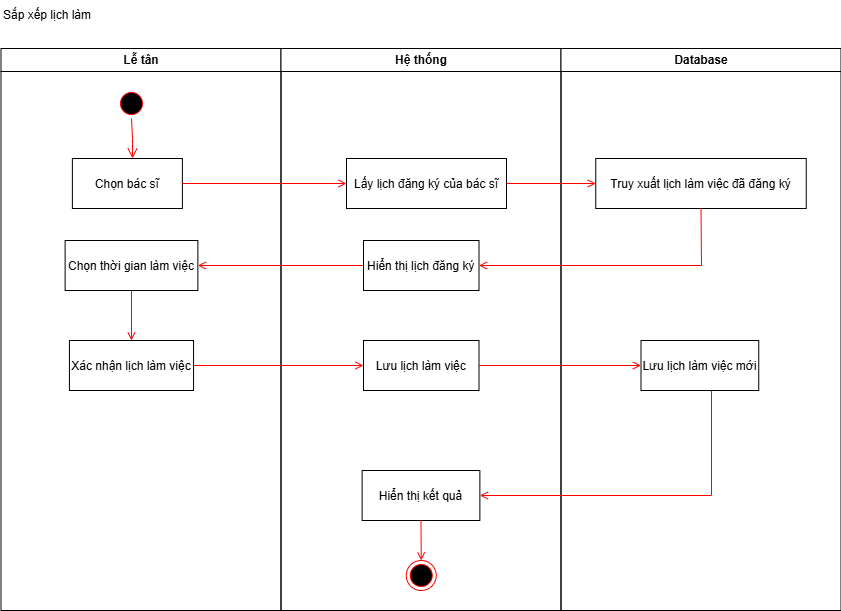

The diagram above was exported from draw.io. Its source (the exported page's mxGraphModel, read from the mxfile embedded in the PNG):
<mxGraphModel dx="2056" dy="1126" grid="0" gridSize="10" guides="1" tooltips="1" connect="1" arrows="1" fold="1" page="0" pageScale="1" pageWidth="850" pageHeight="1100" background="#FFFFFF" math="0" shadow="0">
  <root>
    <mxCell id="0" />
    <mxCell id="1" parent="0" />
    <mxCell id="C2zrldypAYtE8g4xwt1p-882" value="Lễ tân" style="swimlane;whiteSpace=wrap;startSize=23;" vertex="1" parent="1">
      <mxGeometry x="164.5" y="128" width="280" height="562" as="geometry" />
    </mxCell>
    <mxCell id="C2zrldypAYtE8g4xwt1p-883" value="" style="ellipse;shape=startState;fillColor=#000000;strokeColor=#ff0000;" vertex="1" parent="C2zrldypAYtE8g4xwt1p-882">
      <mxGeometry x="115.5" y="40" width="30" height="30" as="geometry" />
    </mxCell>
    <mxCell id="C2zrldypAYtE8g4xwt1p-884" value="" style="edgeStyle=elbowEdgeStyle;elbow=horizontal;verticalAlign=bottom;endArrow=open;endSize=8;strokeColor=#FF0000;endFill=1;rounded=0" edge="1" parent="C2zrldypAYtE8g4xwt1p-882" source="C2zrldypAYtE8g4xwt1p-883" target="C2zrldypAYtE8g4xwt1p-885">
      <mxGeometry x="100" y="40" as="geometry">
        <mxPoint x="115" y="110" as="targetPoint" />
      </mxGeometry>
    </mxCell>
    <mxCell id="C2zrldypAYtE8g4xwt1p-885" value="Chọn bác sĩ" style="" vertex="1" parent="C2zrldypAYtE8g4xwt1p-882">
      <mxGeometry x="71.38" y="110" width="110" height="50" as="geometry" />
    </mxCell>
    <mxCell id="C2zrldypAYtE8g4xwt1p-886" value="Chọn thời gian làm việc" style="" vertex="1" parent="C2zrldypAYtE8g4xwt1p-882">
      <mxGeometry x="64.12" y="192" width="132.75" height="50" as="geometry" />
    </mxCell>
    <mxCell id="C2zrldypAYtE8g4xwt1p-887" value="Xác nhận lịch làm việc" style="" vertex="1" parent="C2zrldypAYtE8g4xwt1p-882">
      <mxGeometry x="68.43" y="292" width="124.13" height="50" as="geometry" />
    </mxCell>
    <mxCell id="C2zrldypAYtE8g4xwt1p-888" value="" style="endArrow=open;strokeColor=#FF0000;endFill=1;rounded=0;exitX=0.5;exitY=1;exitDx=0;exitDy=0;entryX=0.5;entryY=0;entryDx=0;entryDy=0;" edge="1" parent="C2zrldypAYtE8g4xwt1p-882" source="C2zrldypAYtE8g4xwt1p-886" target="C2zrldypAYtE8g4xwt1p-887">
      <mxGeometry relative="1" as="geometry">
        <mxPoint x="372.5" y="227" as="sourcePoint" />
        <mxPoint x="206.5" y="227" as="targetPoint" />
      </mxGeometry>
    </mxCell>
    <mxCell id="C2zrldypAYtE8g4xwt1p-889" value="Hệ thống" style="swimlane;whiteSpace=wrap" vertex="1" parent="1">
      <mxGeometry x="444.5" y="128" width="280" height="562" as="geometry" />
    </mxCell>
    <mxCell id="C2zrldypAYtE8g4xwt1p-890" value="Lấy lịch đăng ký của bác sĩ" style="" vertex="1" parent="C2zrldypAYtE8g4xwt1p-889">
      <mxGeometry x="65.5" y="110" width="160" height="50" as="geometry" />
    </mxCell>
    <mxCell id="C2zrldypAYtE8g4xwt1p-891" value="Hiển thị lịch đăng ký" style="" vertex="1" parent="C2zrldypAYtE8g4xwt1p-889">
      <mxGeometry x="82.5" y="192" width="115.5" height="50" as="geometry" />
    </mxCell>
    <mxCell id="C2zrldypAYtE8g4xwt1p-892" value="Lưu lịch làm việc" style="" vertex="1" parent="C2zrldypAYtE8g4xwt1p-889">
      <mxGeometry x="82.5" y="292" width="115.5" height="50" as="geometry" />
    </mxCell>
    <mxCell id="C2zrldypAYtE8g4xwt1p-893" value="Hiển thị kết quả" style="" vertex="1" parent="C2zrldypAYtE8g4xwt1p-889">
      <mxGeometry x="81.11999999999999" y="422" width="117.75" height="50" as="geometry" />
    </mxCell>
    <mxCell id="C2zrldypAYtE8g4xwt1p-894" value="" style="ellipse;shape=endState;fillColor=#000000;strokeColor=#ff0000" vertex="1" parent="C2zrldypAYtE8g4xwt1p-889">
      <mxGeometry x="125.25" y="512" width="30" height="30" as="geometry" />
    </mxCell>
    <mxCell id="C2zrldypAYtE8g4xwt1p-895" value="" style="endArrow=open;strokeColor=#FF0000;endFill=1;rounded=0;exitX=0.5;exitY=1;exitDx=0;exitDy=0;" edge="1" parent="C2zrldypAYtE8g4xwt1p-889" source="C2zrldypAYtE8g4xwt1p-893" target="C2zrldypAYtE8g4xwt1p-894">
      <mxGeometry relative="1" as="geometry">
        <mxPoint x="425" y="455" as="sourcePoint" />
      </mxGeometry>
    </mxCell>
    <mxCell id="C2zrldypAYtE8g4xwt1p-896" value="Database" style="swimlane;whiteSpace=wrap" vertex="1" parent="1">
      <mxGeometry x="724.5" y="128" width="280" height="562" as="geometry" />
    </mxCell>
    <mxCell id="C2zrldypAYtE8g4xwt1p-897" value="Truy xuất lịch làm việc đã đăng ký" style="" vertex="1" parent="C2zrldypAYtE8g4xwt1p-896">
      <mxGeometry x="34.75" y="110" width="210.5" height="50" as="geometry" />
    </mxCell>
    <mxCell id="C2zrldypAYtE8g4xwt1p-898" value="Lưu lịch làm việc mới" style="" vertex="1" parent="C2zrldypAYtE8g4xwt1p-896">
      <mxGeometry x="80" y="292" width="117.75" height="50" as="geometry" />
    </mxCell>
    <mxCell id="C2zrldypAYtE8g4xwt1p-899" value="" style="endArrow=open;strokeColor=#FF0000;endFill=1;rounded=0;exitX=0.5;exitY=1;exitDx=0;exitDy=0;entryX=1;entryY=0.5;entryDx=0;entryDy=0;" edge="1" parent="C2zrldypAYtE8g4xwt1p-896" target="C2zrldypAYtE8g4xwt1p-893">
      <mxGeometry relative="1" as="geometry">
        <mxPoint x="150.5" y="342" as="sourcePoint" />
        <mxPoint x="-71.5" y="399" as="targetPoint" />
        <Array as="points">
          <mxPoint x="150.5" y="447" />
        </Array>
      </mxGeometry>
    </mxCell>
    <mxCell id="C2zrldypAYtE8g4xwt1p-900" value="Sắp xếp lịch làm" style="text;html=1;align=left;verticalAlign=middle;whiteSpace=wrap;rounded=0;" vertex="1" parent="1">
      <mxGeometry x="164.5" y="80" width="105.5" height="30" as="geometry" />
    </mxCell>
    <mxCell id="C2zrldypAYtE8g4xwt1p-901" value="" style="endArrow=open;strokeColor=#FF0000;endFill=1;rounded=0" edge="1" parent="1" source="C2zrldypAYtE8g4xwt1p-885" target="C2zrldypAYtE8g4xwt1p-890">
      <mxGeometry relative="1" as="geometry" />
    </mxCell>
    <mxCell id="C2zrldypAYtE8g4xwt1p-902" value="" style="endArrow=open;strokeColor=#FF0000;endFill=1;rounded=0" edge="1" parent="1" source="C2zrldypAYtE8g4xwt1p-890" target="C2zrldypAYtE8g4xwt1p-897">
      <mxGeometry relative="1" as="geometry" />
    </mxCell>
    <mxCell id="C2zrldypAYtE8g4xwt1p-903" value="" style="endArrow=open;strokeColor=#FF0000;endFill=1;rounded=0;exitX=0.5;exitY=1;exitDx=0;exitDy=0;" edge="1" parent="1" source="C2zrldypAYtE8g4xwt1p-897" target="C2zrldypAYtE8g4xwt1p-891">
      <mxGeometry relative="1" as="geometry">
        <mxPoint x="1589" y="416" as="sourcePoint" />
        <mxPoint x="1324.5" y="488" as="targetPoint" />
        <Array as="points">
          <mxPoint x="865" y="345" />
        </Array>
      </mxGeometry>
    </mxCell>
    <mxCell id="C2zrldypAYtE8g4xwt1p-904" value="" style="endArrow=open;strokeColor=#FF0000;endFill=1;rounded=0;exitX=0;exitY=0.5;exitDx=0;exitDy=0;entryX=1;entryY=0.5;entryDx=0;entryDy=0;" edge="1" parent="1" source="C2zrldypAYtE8g4xwt1p-891" target="C2zrldypAYtE8g4xwt1p-886">
      <mxGeometry relative="1" as="geometry">
        <mxPoint x="345" y="273" as="sourcePoint" />
        <mxPoint x="520" y="273" as="targetPoint" />
      </mxGeometry>
    </mxCell>
    <mxCell id="C2zrldypAYtE8g4xwt1p-905" value="" style="endArrow=open;strokeColor=#FF0000;endFill=1;rounded=0;exitX=1;exitY=0.5;exitDx=0;exitDy=0;entryX=0;entryY=0.5;entryDx=0;entryDy=0;" edge="1" parent="1" source="C2zrldypAYtE8g4xwt1p-887" target="C2zrldypAYtE8g4xwt1p-892">
      <mxGeometry relative="1" as="geometry">
        <mxPoint x="304.5" y="380" as="sourcePoint" />
        <mxPoint x="304.5" y="430" as="targetPoint" />
      </mxGeometry>
    </mxCell>
    <mxCell id="C2zrldypAYtE8g4xwt1p-906" value="" style="endArrow=open;strokeColor=#FF0000;endFill=1;rounded=0;exitX=1;exitY=0.5;exitDx=0;exitDy=0;entryX=0;entryY=0.5;entryDx=0;entryDy=0;" edge="1" parent="1" source="C2zrldypAYtE8g4xwt1p-892" target="C2zrldypAYtE8g4xwt1p-898">
      <mxGeometry relative="1" as="geometry">
        <mxPoint x="650" y="444.5" as="sourcePoint" />
        <mxPoint x="820" y="444.5" as="targetPoint" />
      </mxGeometry>
    </mxCell>
  </root>
</mxGraphModel>